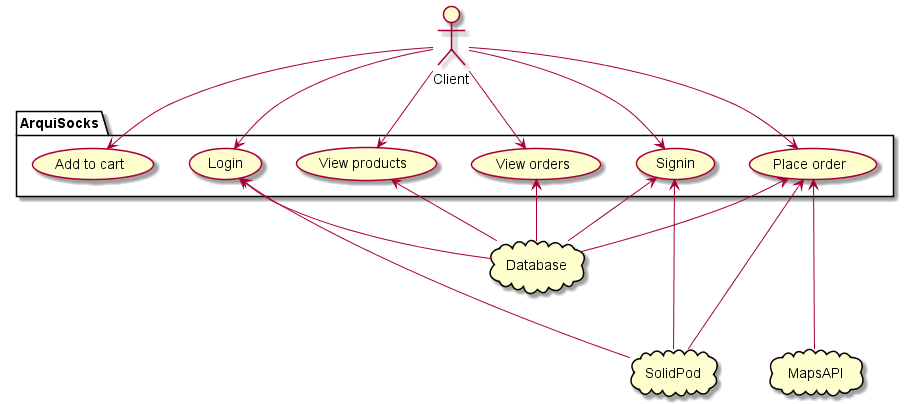

The diagram above was rendered by PlantUML. Its source (embedded in the PNG):
@startuml

actor Client as client

package ArquiSocks {
  usecase "Add to cart" as addToCart
  usecase "Place order" as placeOrder
  usecase "Login" as login
  usecase "Signin" as signin
  usecase "View orders" as viewOrders
  usecase "View products" as viewProducts
}

cloud Database
cloud SolidPod
cloud MapsAPI

client --> viewProducts
client --> addToCart
client --> placeOrder
client --> login
client --> signin
client --> viewOrders

Database -u-> viewProducts
Database -u-> placeOrder
Database -u-> viewOrders
Database -u-> signin
Database -u-> login
SolidPod -u--> login
SolidPod -u--> signin
SolidPod -u--> placeOrder
MapsAPI -u--> placeOrder

@enduml